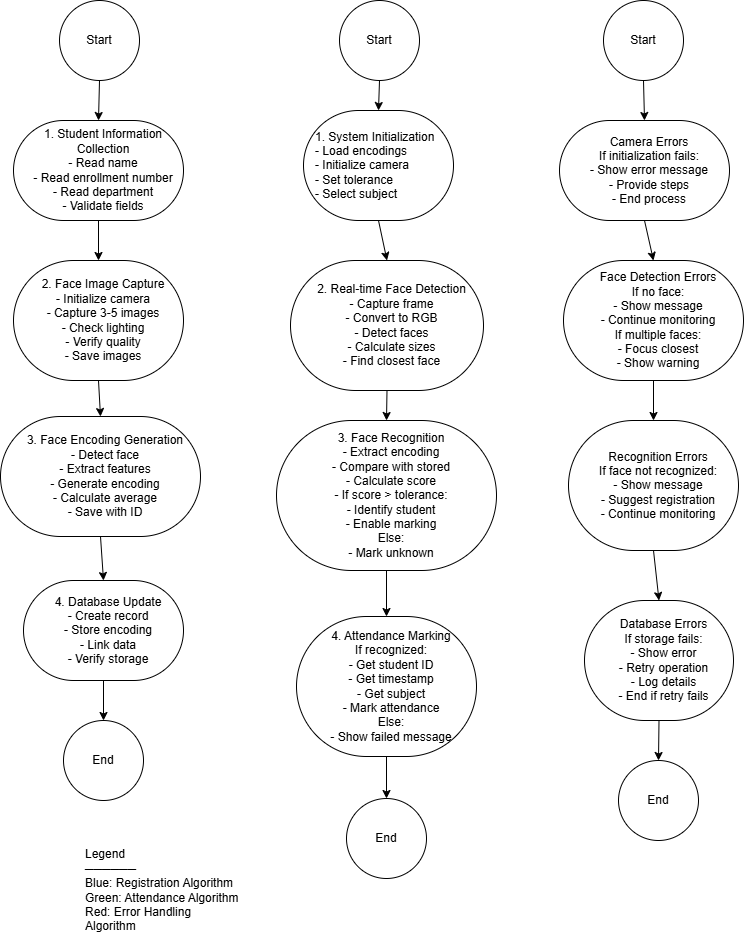

The diagram above was exported from draw.io. Its source (the exported page's mxGraphModel, read from the mxfile embedded in the PNG):
<mxGraphModel dx="1869" dy="561" grid="1" gridSize="10" guides="1" tooltips="1" connect="1" arrows="1" fold="1" page="1" pageScale="1" pageWidth="827" pageHeight="1169" math="0" shadow="0">
  <root>
    <mxCell id="0" />
    <mxCell id="1" parent="0" />
    <mxCell id="reg-start" value="Start" style="ellipse;whiteSpace=wrap;html=1;aspect=fixed;" parent="1" vertex="1">
      <mxGeometry x="16" y="40" width="80" height="80" as="geometry" />
    </mxCell>
    <mxCell id="reg-step1" value="1. Student Information Collection&lt;br&gt;- Read name&lt;br&gt;- Read enrollment number&lt;br&gt;- Read department&lt;br&gt;- Validate fields" style="rounded=1;whiteSpace=wrap;html=1;arcSize=50;align=center;spacingLeft=10;" parent="1" vertex="1">
      <mxGeometry x="-30" y="160" width="170" height="100" as="geometry" />
    </mxCell>
    <mxCell id="reg-step2" value="2. Face Image Capture&lt;br&gt;- Initialize camera&lt;br&gt;- Capture 3-5 images&lt;br&gt;- Check lighting&lt;br&gt;- Verify quality&lt;br&gt;- Save images" style="rounded=1;whiteSpace=wrap;html=1;arcSize=50;align=center;spacingLeft=10;" parent="1" vertex="1">
      <mxGeometry x="-30" y="300" width="170" height="120" as="geometry" />
    </mxCell>
    <mxCell id="reg-step3" value="3. Face Encoding Generation&lt;br&gt;- Detect face&lt;br&gt;- Extract features&lt;br&gt;- Generate encoding&lt;br&gt;- Calculate average&lt;br&gt;- Save with ID" style="rounded=1;whiteSpace=wrap;html=1;arcSize=50;align=center;spacingLeft=10;" parent="1" vertex="1">
      <mxGeometry x="-43" y="456" width="200" height="120" as="geometry" />
    </mxCell>
    <mxCell id="reg-step4" value="4. Database Update&lt;br&gt;- Create record&lt;br&gt;- Store encoding&lt;br&gt;- Link data&lt;br&gt;- Verify storage" style="rounded=1;whiteSpace=wrap;html=1;arcSize=50;align=center;spacingLeft=10;" parent="1" vertex="1">
      <mxGeometry x="-20" y="620" width="160" height="100" as="geometry" />
    </mxCell>
    <mxCell id="reg-end" value="End" style="ellipse;whiteSpace=wrap;html=1;aspect=fixed;" parent="1" vertex="1">
      <mxGeometry x="20" y="760" width="80" height="80" as="geometry" />
    </mxCell>
    <mxCell id="att-start" value="Start" style="ellipse;whiteSpace=wrap;html=1;aspect=fixed;" parent="1" vertex="1">
      <mxGeometry x="296" y="40" width="80" height="80" as="geometry" />
    </mxCell>
    <mxCell id="att-step1" value="1. System Initialization&#10;- Load encodings&#10;- Initialize camera&#10;- Set tolerance&#10;- Select subject" style="rounded=1;whiteSpace=wrap;html=1;arcSize=50;align=left;spacingLeft=10;" parent="1" vertex="1">
      <mxGeometry x="260" y="150" width="150" height="110" as="geometry" />
    </mxCell>
    <mxCell id="att-step2" value="2. Real-time Face Detection&lt;br&gt;- Capture frame&lt;br&gt;- Convert to RGB&lt;br&gt;- Detect faces&lt;br&gt;- Calculate sizes&lt;br&gt;- Find closest face" style="rounded=1;whiteSpace=wrap;html=1;arcSize=50;align=center;spacingLeft=10;" parent="1" vertex="1">
      <mxGeometry x="247" y="300" width="193" height="130" as="geometry" />
    </mxCell>
    <mxCell id="att-step3" value="3. Face Recognition&lt;br&gt;- Extract encoding&lt;br&gt;- Compare with stored&lt;br&gt;- Calculate score&lt;br&gt;- If score &amp;gt; tolerance:&lt;br&gt;  - Identify student&lt;br&gt;  - Enable marking&lt;br&gt;Else:&lt;br&gt;  - Mark unknown" style="rounded=1;whiteSpace=wrap;html=1;arcSize=50;align=center;spacingLeft=10;" parent="1" vertex="1">
      <mxGeometry x="233" y="460" width="220" height="150" as="geometry" />
    </mxCell>
    <mxCell id="att-step4" value="4. Attendance Marking&lt;br&gt;If recognized:&lt;br&gt;- Get student ID&lt;br&gt;- Get timestamp&lt;br&gt;- Get subject&lt;br&gt;- Mark attendance&lt;br&gt;Else:&lt;br&gt;- Show failed message" style="rounded=1;whiteSpace=wrap;html=1;arcSize=50;align=center;spacingLeft=10;" parent="1" vertex="1">
      <mxGeometry x="253" y="656" width="180" height="140" as="geometry" />
    </mxCell>
    <mxCell id="att-end" value="End" style="ellipse;whiteSpace=wrap;html=1;aspect=fixed;" parent="1" vertex="1">
      <mxGeometry x="303" y="838" width="80" height="80" as="geometry" />
    </mxCell>
    <mxCell id="err-start" value="Start" style="ellipse;whiteSpace=wrap;html=1;aspect=fixed;" parent="1" vertex="1">
      <mxGeometry x="560" y="40" width="80" height="80" as="geometry" />
    </mxCell>
    <mxCell id="err-camera" value="Camera Errors&lt;br&gt;If initialization fails:&lt;br&gt;- Show error message&lt;br&gt;- Provide steps&lt;br&gt;- End process" style="rounded=1;whiteSpace=wrap;html=1;arcSize=50;align=center;spacingLeft=10;" parent="1" vertex="1">
      <mxGeometry x="516" y="160" width="170" height="100" as="geometry" />
    </mxCell>
    <mxCell id="err-detection" value="Face Detection Errors&lt;br&gt;If no face:&lt;br&gt;- Show message&lt;br&gt;- Continue monitoring&lt;br&gt;If multiple faces:&lt;br&gt;- Focus closest&lt;br&gt;- Show warning" style="rounded=1;whiteSpace=wrap;html=1;arcSize=50;align=center;spacingLeft=10;" parent="1" vertex="1">
      <mxGeometry x="520" y="300" width="180" height="120" as="geometry" />
    </mxCell>
    <mxCell id="err-recognition" value="Recognition Errors&lt;br&gt;If face not recognized:&lt;br&gt;- Show message&lt;br&gt;- Suggest registration&lt;br&gt;- Continue monitoring" style="rounded=1;whiteSpace=wrap;html=1;arcSize=50;align=center;spacingLeft=10;" parent="1" vertex="1">
      <mxGeometry x="525" y="460" width="170" height="130" as="geometry" />
    </mxCell>
    <mxCell id="err-database" value="Database Errors&lt;br&gt;If storage fails:&lt;br&gt;- Show error&lt;br&gt;- Retry operation&lt;br&gt;- Log details&lt;br&gt;- End if retry fails" style="rounded=1;whiteSpace=wrap;html=1;arcSize=50;align=center;spacingLeft=10;" parent="1" vertex="1">
      <mxGeometry x="541" y="640" width="149" height="120" as="geometry" />
    </mxCell>
    <mxCell id="err-end" value="End" style="ellipse;whiteSpace=wrap;html=1;aspect=fixed;" parent="1" vertex="1">
      <mxGeometry x="575" y="800" width="80" height="80" as="geometry" />
    </mxCell>
    <mxCell id="reg-conn1" value="" style="endArrow=classic;html=1;exitX=0.5;exitY=1;entryX=0.5;entryY=0;" parent="1" source="reg-start" target="reg-step1" edge="1">
      <mxGeometry width="50" height="50" relative="1" as="geometry" />
    </mxCell>
    <mxCell id="reg-conn2" value="" style="endArrow=classic;html=1;exitX=0.5;exitY=1;entryX=0.5;entryY=0;" parent="1" source="reg-step1" target="reg-step2" edge="1">
      <mxGeometry width="50" height="50" relative="1" as="geometry" />
    </mxCell>
    <mxCell id="reg-conn3" value="" style="endArrow=classic;html=1;exitX=0.5;exitY=1;entryX=0.5;entryY=0;" parent="1" source="reg-step2" target="reg-step3" edge="1">
      <mxGeometry width="50" height="50" relative="1" as="geometry" />
    </mxCell>
    <mxCell id="reg-conn4" value="" style="endArrow=classic;html=1;exitX=0.5;exitY=1;entryX=0.5;entryY=0;" parent="1" source="reg-step3" target="reg-step4" edge="1">
      <mxGeometry width="50" height="50" relative="1" as="geometry" />
    </mxCell>
    <mxCell id="reg-conn5" value="" style="endArrow=classic;html=1;exitX=0.5;exitY=1;entryX=0.5;entryY=0;" parent="1" source="reg-step4" target="reg-end" edge="1">
      <mxGeometry width="50" height="50" relative="1" as="geometry" />
    </mxCell>
    <mxCell id="att-conn1" value="" style="endArrow=classic;html=1;exitX=0.5;exitY=1;entryX=0.5;entryY=0;" parent="1" source="att-start" target="att-step1" edge="1">
      <mxGeometry width="50" height="50" relative="1" as="geometry" />
    </mxCell>
    <mxCell id="att-conn2" value="" style="endArrow=classic;html=1;exitX=0.5;exitY=1;entryX=0.5;entryY=0;" parent="1" source="att-step1" target="att-step2" edge="1">
      <mxGeometry width="50" height="50" relative="1" as="geometry" />
    </mxCell>
    <mxCell id="att-conn3" value="" style="endArrow=classic;html=1;exitX=0.5;exitY=1;entryX=0.5;entryY=0;" parent="1" source="att-step2" target="att-step3" edge="1">
      <mxGeometry width="50" height="50" relative="1" as="geometry" />
    </mxCell>
    <mxCell id="att-conn4" value="" style="endArrow=classic;html=1;exitX=0.5;exitY=1;entryX=0.5;entryY=0;" parent="1" source="att-step3" target="att-step4" edge="1">
      <mxGeometry width="50" height="50" relative="1" as="geometry" />
    </mxCell>
    <mxCell id="att-conn5" value="" style="endArrow=classic;html=1;exitX=0.5;exitY=1;entryX=0.5;entryY=0;" parent="1" source="att-step4" target="att-end" edge="1">
      <mxGeometry width="50" height="50" relative="1" as="geometry" />
    </mxCell>
    <mxCell id="err-conn1" value="" style="endArrow=classic;html=1;exitX=0.5;exitY=1;entryX=0.5;entryY=0;" parent="1" source="err-start" target="err-camera" edge="1">
      <mxGeometry width="50" height="50" relative="1" as="geometry" />
    </mxCell>
    <mxCell id="err-conn2" value="" style="endArrow=classic;html=1;exitX=0.5;exitY=1;entryX=0.5;entryY=0;" parent="1" source="err-camera" target="err-detection" edge="1">
      <mxGeometry width="50" height="50" relative="1" as="geometry" />
    </mxCell>
    <mxCell id="err-conn3" value="" style="endArrow=classic;html=1;exitX=0.5;exitY=1;entryX=0.5;entryY=0;" parent="1" source="err-detection" target="err-recognition" edge="1">
      <mxGeometry width="50" height="50" relative="1" as="geometry" />
    </mxCell>
    <mxCell id="err-conn4" value="" style="endArrow=classic;html=1;exitX=0.5;exitY=1;entryX=0.5;entryY=0;" parent="1" source="err-recognition" target="err-database" edge="1">
      <mxGeometry width="50" height="50" relative="1" as="geometry" />
    </mxCell>
    <mxCell id="err-conn5" value="" style="endArrow=classic;html=1;exitX=0.5;exitY=1;entryX=0.5;entryY=0;" parent="1" source="err-database" target="err-end" edge="1">
      <mxGeometry width="50" height="50" relative="1" as="geometry" />
    </mxCell>
    <mxCell id="legend" value="Legend&#10;──────&#10;Blue: Registration Algorithm&#10;Green: Attendance Algorithm&#10;Red: Error Handling Algorithm" style="text;html=1;strokeColor=none;fillColor=none;align=left;verticalAlign=middle;whiteSpace=wrap;rounded=0;" parent="1" vertex="1">
      <mxGeometry x="40" y="880" width="160" height="100" as="geometry" />
    </mxCell>
  </root>
</mxGraphModel>